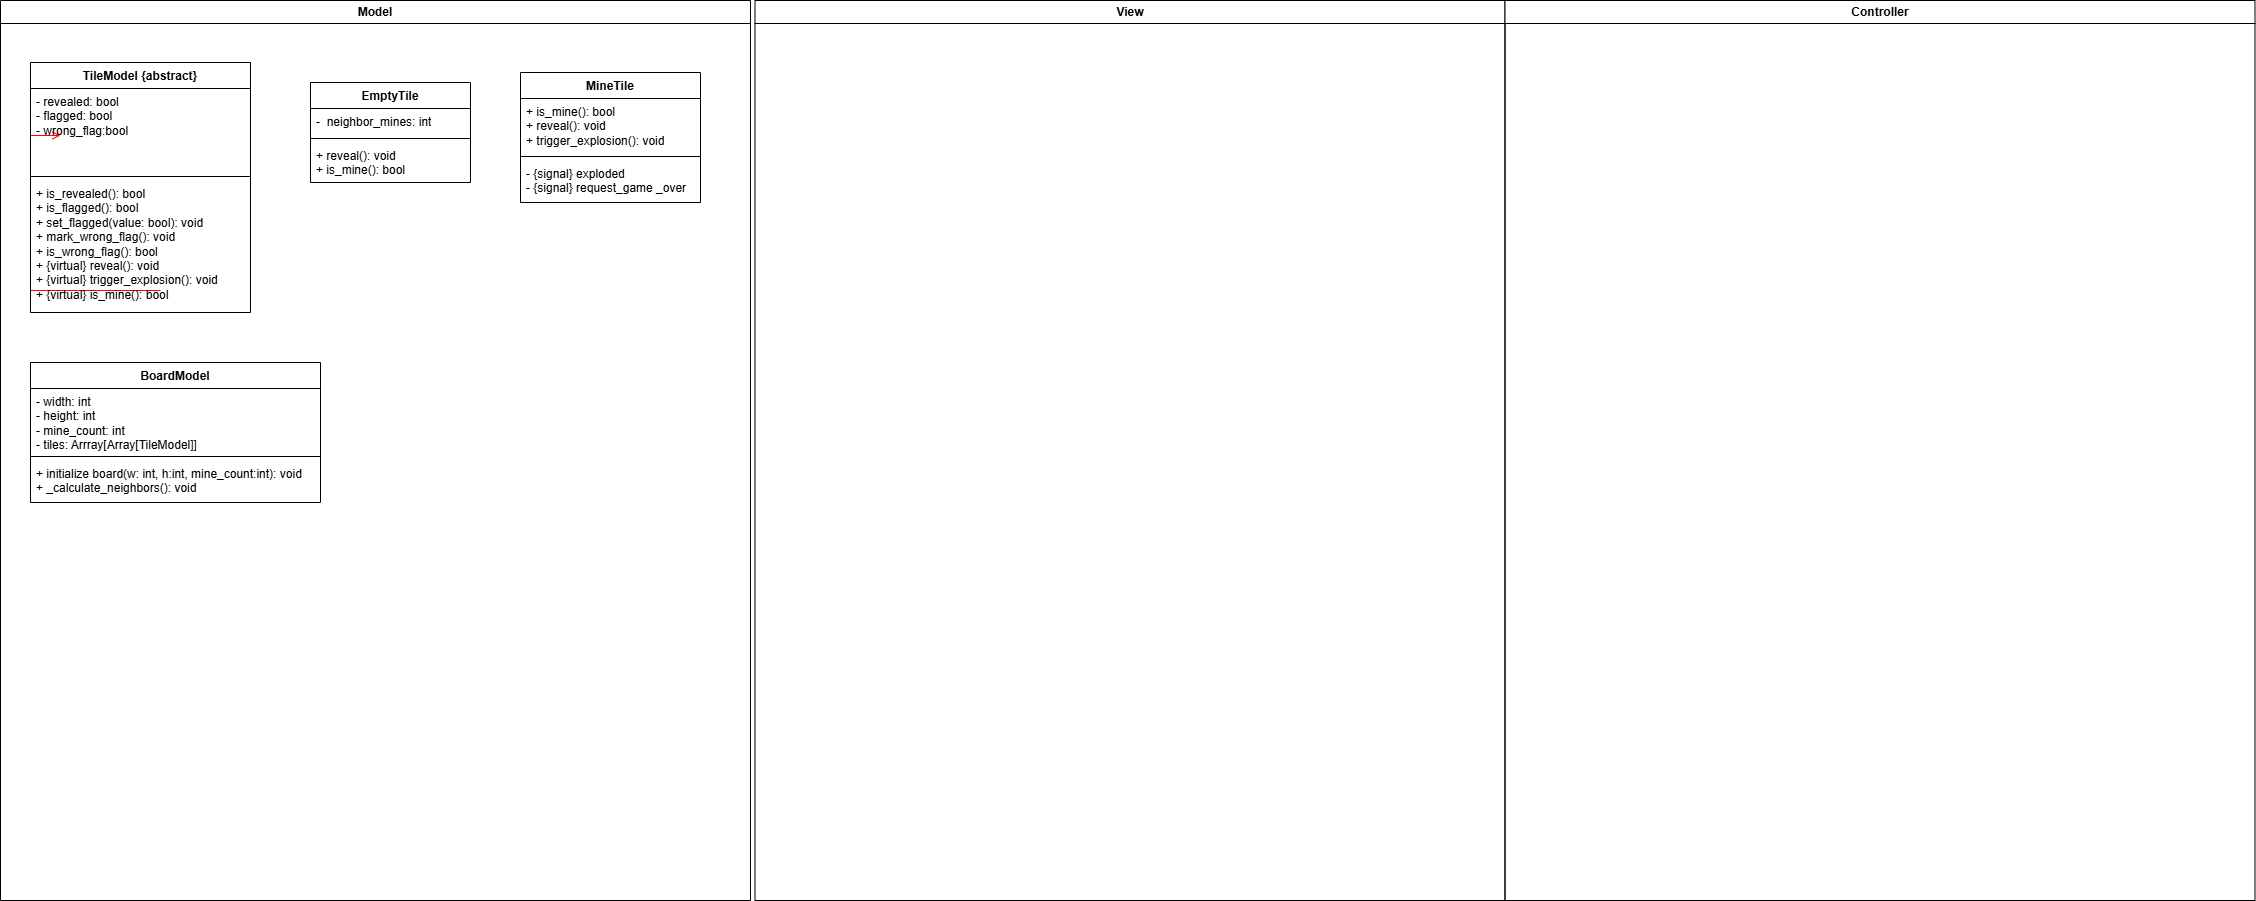

The diagram above was exported from draw.io. Its source (the exported page's mxGraphModel, read from the mxfile embedded in the PNG):
<mxGraphModel dx="2896" dy="914" grid="1" gridSize="10" guides="1" tooltips="1" connect="1" arrows="1" fold="1" page="1" pageScale="1" pageWidth="1169" pageHeight="826" background="none" math="0" shadow="0">
  <root>
    <mxCell id="0" />
    <mxCell id="1" parent="0" />
    <mxCell id="2" value="Model" style="swimlane;whiteSpace=wrap" parent="1" vertex="1">
      <mxGeometry x="-310" y="128" width="750" height="900" as="geometry" />
    </mxCell>
    <mxCell id="12" value="" style="edgeStyle=elbowEdgeStyle;elbow=horizontal;strokeColor=#FF0000;endArrow=open;endFill=1;rounded=0" parent="2" edge="1">
      <mxGeometry width="100" height="100" relative="1" as="geometry">
        <mxPoint x="160" y="290" as="sourcePoint" />
        <mxPoint x="60" y="135" as="targetPoint" />
        <Array as="points">
          <mxPoint x="30" y="250" />
        </Array>
      </mxGeometry>
    </mxCell>
    <mxCell id="I2XbTs0SpGbm6KEnGyFP-46" value="TileModel {abstract}" style="swimlane;fontStyle=1;align=center;verticalAlign=top;childLayout=stackLayout;horizontal=1;startSize=26;horizontalStack=0;resizeParent=1;resizeParentMax=0;resizeLast=0;collapsible=1;marginBottom=0;whiteSpace=wrap;html=1;" parent="2" vertex="1">
      <mxGeometry x="30" y="62" width="220" height="250" as="geometry" />
    </mxCell>
    <mxCell id="I2XbTs0SpGbm6KEnGyFP-47" value="- revealed: bool&lt;div&gt;- flagged: bool&lt;/div&gt;&lt;div&gt;- wrong_flag:bool&lt;/div&gt;" style="text;strokeColor=none;fillColor=none;align=left;verticalAlign=top;spacingLeft=4;spacingRight=4;overflow=hidden;rotatable=0;points=[[0,0.5],[1,0.5]];portConstraint=eastwest;whiteSpace=wrap;html=1;" parent="I2XbTs0SpGbm6KEnGyFP-46" vertex="1">
      <mxGeometry y="26" width="220" height="84" as="geometry" />
    </mxCell>
    <mxCell id="I2XbTs0SpGbm6KEnGyFP-48" value="" style="line;strokeWidth=1;fillColor=none;align=left;verticalAlign=middle;spacingTop=-1;spacingLeft=3;spacingRight=3;rotatable=0;labelPosition=right;points=[];portConstraint=eastwest;strokeColor=inherit;" parent="I2XbTs0SpGbm6KEnGyFP-46" vertex="1">
      <mxGeometry y="110" width="220" height="8" as="geometry" />
    </mxCell>
    <mxCell id="I2XbTs0SpGbm6KEnGyFP-49" value="+ is_revealed(): bool&lt;div&gt;+ is_flagged(): bool&lt;br&gt;+ set_flagged(value: bool): void&lt;/div&gt;&lt;div&gt;+ mark_wrong_flag(): void&lt;/div&gt;&lt;div&gt;+ is_wrong_flag(): bool&lt;br&gt;+&amp;nbsp;&lt;span style=&quot;background-color: transparent; color: light-dark(rgb(0, 0, 0), rgb(255, 255, 255));&quot;&gt;{virtual}&amp;nbsp;&lt;/span&gt;&lt;span style=&quot;background-color: transparent; color: light-dark(rgb(0, 0, 0), rgb(255, 255, 255));&quot;&gt;reveal(): void&lt;/span&gt;&lt;/div&gt;&lt;div&gt;+&amp;nbsp;&lt;span style=&quot;background-color: transparent; color: light-dark(rgb(0, 0, 0), rgb(255, 255, 255));&quot;&gt;{virtual}&amp;nbsp;&lt;/span&gt;&lt;span style=&quot;background-color: transparent; color: light-dark(rgb(0, 0, 0), rgb(255, 255, 255));&quot;&gt;trigger_explosion(): void&amp;nbsp;&lt;/span&gt;&lt;/div&gt;&lt;div&gt;+&amp;nbsp;&lt;span style=&quot;background-color: transparent; color: light-dark(rgb(0, 0, 0), rgb(255, 255, 255));&quot;&gt;{virtual}&amp;nbsp;&lt;/span&gt;&lt;span style=&quot;background-color: transparent; color: light-dark(rgb(0, 0, 0), rgb(255, 255, 255));&quot;&gt;is_mine(): bool&amp;nbsp;&lt;/span&gt;&lt;/div&gt;" style="text;strokeColor=none;fillColor=none;align=left;verticalAlign=top;spacingLeft=4;spacingRight=4;overflow=hidden;rotatable=0;points=[[0,0.5],[1,0.5]];portConstraint=eastwest;whiteSpace=wrap;html=1;" parent="I2XbTs0SpGbm6KEnGyFP-46" vertex="1">
      <mxGeometry y="118" width="220" height="132" as="geometry" />
    </mxCell>
    <mxCell id="I2XbTs0SpGbm6KEnGyFP-50" value="EmptyTile" style="swimlane;fontStyle=1;align=center;verticalAlign=top;childLayout=stackLayout;horizontal=1;startSize=26;horizontalStack=0;resizeParent=1;resizeParentMax=0;resizeLast=0;collapsible=1;marginBottom=0;whiteSpace=wrap;html=1;" parent="2" vertex="1">
      <mxGeometry x="310" y="82" width="160" height="100" as="geometry" />
    </mxCell>
    <mxCell id="I2XbTs0SpGbm6KEnGyFP-51" value="-&amp;nbsp; neighbor_mines: int" style="text;strokeColor=none;fillColor=none;align=left;verticalAlign=top;spacingLeft=4;spacingRight=4;overflow=hidden;rotatable=0;points=[[0,0.5],[1,0.5]];portConstraint=eastwest;whiteSpace=wrap;html=1;" parent="I2XbTs0SpGbm6KEnGyFP-50" vertex="1">
      <mxGeometry y="26" width="160" height="26" as="geometry" />
    </mxCell>
    <mxCell id="I2XbTs0SpGbm6KEnGyFP-52" value="" style="line;strokeWidth=1;fillColor=none;align=left;verticalAlign=middle;spacingTop=-1;spacingLeft=3;spacingRight=3;rotatable=0;labelPosition=right;points=[];portConstraint=eastwest;strokeColor=inherit;" parent="I2XbTs0SpGbm6KEnGyFP-50" vertex="1">
      <mxGeometry y="52" width="160" height="8" as="geometry" />
    </mxCell>
    <mxCell id="I2XbTs0SpGbm6KEnGyFP-53" value="+ reveal(): void&lt;br&gt;+ is_mine(): bool&lt;div&gt;&lt;br&gt;&lt;/div&gt;" style="text;strokeColor=none;fillColor=none;align=left;verticalAlign=top;spacingLeft=4;spacingRight=4;overflow=hidden;rotatable=0;points=[[0,0.5],[1,0.5]];portConstraint=eastwest;whiteSpace=wrap;html=1;" parent="I2XbTs0SpGbm6KEnGyFP-50" vertex="1">
      <mxGeometry y="60" width="160" height="40" as="geometry" />
    </mxCell>
    <mxCell id="sPw7QeR_FTP1JOzV3MTd-19" value="MineTile" style="swimlane;fontStyle=1;align=center;verticalAlign=top;childLayout=stackLayout;horizontal=1;startSize=26;horizontalStack=0;resizeParent=1;resizeParentMax=0;resizeLast=0;collapsible=1;marginBottom=0;whiteSpace=wrap;html=1;" vertex="1" parent="2">
      <mxGeometry x="520" y="72" width="180" height="130" as="geometry" />
    </mxCell>
    <mxCell id="sPw7QeR_FTP1JOzV3MTd-20" value="+ is_mine(): bool&lt;div&gt;+ reveal(): void&lt;/div&gt;&lt;div&gt;+ trigger_explosion(): void&lt;/div&gt;" style="text;strokeColor=none;fillColor=none;align=left;verticalAlign=top;spacingLeft=4;spacingRight=4;overflow=hidden;rotatable=0;points=[[0,0.5],[1,0.5]];portConstraint=eastwest;whiteSpace=wrap;html=1;" vertex="1" parent="sPw7QeR_FTP1JOzV3MTd-19">
      <mxGeometry y="26" width="180" height="54" as="geometry" />
    </mxCell>
    <mxCell id="sPw7QeR_FTP1JOzV3MTd-21" value="" style="line;strokeWidth=1;fillColor=none;align=left;verticalAlign=middle;spacingTop=-1;spacingLeft=3;spacingRight=3;rotatable=0;labelPosition=right;points=[];portConstraint=eastwest;strokeColor=inherit;" vertex="1" parent="sPw7QeR_FTP1JOzV3MTd-19">
      <mxGeometry y="80" width="180" height="8" as="geometry" />
    </mxCell>
    <mxCell id="sPw7QeR_FTP1JOzV3MTd-22" value="- {signal} exploded&lt;div&gt;- {signal} request_game _over&lt;/div&gt;" style="text;strokeColor=none;fillColor=none;align=left;verticalAlign=top;spacingLeft=4;spacingRight=4;overflow=hidden;rotatable=0;points=[[0,0.5],[1,0.5]];portConstraint=eastwest;whiteSpace=wrap;html=1;" vertex="1" parent="sPw7QeR_FTP1JOzV3MTd-19">
      <mxGeometry y="88" width="180" height="42" as="geometry" />
    </mxCell>
    <mxCell id="sPw7QeR_FTP1JOzV3MTd-28" value="BoardModel" style="swimlane;fontStyle=1;align=center;verticalAlign=top;childLayout=stackLayout;horizontal=1;startSize=26;horizontalStack=0;resizeParent=1;resizeParentMax=0;resizeLast=0;collapsible=1;marginBottom=0;whiteSpace=wrap;html=1;" vertex="1" parent="2">
      <mxGeometry x="30" y="362" width="290" height="140" as="geometry" />
    </mxCell>
    <mxCell id="sPw7QeR_FTP1JOzV3MTd-29" value="- width: int&lt;br&gt;- height: int&lt;br&gt;- mine_count: int&lt;br&gt;- tiles: Arrray[Array[TileModel]]" style="text;strokeColor=none;fillColor=none;align=left;verticalAlign=top;spacingLeft=4;spacingRight=4;overflow=hidden;rotatable=0;points=[[0,0.5],[1,0.5]];portConstraint=eastwest;whiteSpace=wrap;html=1;" vertex="1" parent="sPw7QeR_FTP1JOzV3MTd-28">
      <mxGeometry y="26" width="290" height="64" as="geometry" />
    </mxCell>
    <mxCell id="sPw7QeR_FTP1JOzV3MTd-30" value="" style="line;strokeWidth=1;fillColor=none;align=left;verticalAlign=middle;spacingTop=-1;spacingLeft=3;spacingRight=3;rotatable=0;labelPosition=right;points=[];portConstraint=eastwest;strokeColor=inherit;" vertex="1" parent="sPw7QeR_FTP1JOzV3MTd-28">
      <mxGeometry y="90" width="290" height="8" as="geometry" />
    </mxCell>
    <mxCell id="sPw7QeR_FTP1JOzV3MTd-31" value="+ initialize board(w: int, h:int, mine_count:int): void&lt;div&gt;+ _calculate_neighbors(): void&lt;/div&gt;" style="text;strokeColor=none;fillColor=none;align=left;verticalAlign=top;spacingLeft=4;spacingRight=4;overflow=hidden;rotatable=0;points=[[0,0.5],[1,0.5]];portConstraint=eastwest;whiteSpace=wrap;html=1;" vertex="1" parent="sPw7QeR_FTP1JOzV3MTd-28">
      <mxGeometry y="98" width="290" height="42" as="geometry" />
    </mxCell>
    <mxCell id="3" value="View" style="swimlane;whiteSpace=wrap" parent="1" vertex="1">
      <mxGeometry x="444.5" y="128" width="750" height="900" as="geometry" />
    </mxCell>
    <mxCell id="4" value="Controller" style="swimlane;whiteSpace=wrap" parent="1" vertex="1">
      <mxGeometry x="1194.5" y="128" width="750" height="900" as="geometry" />
    </mxCell>
  </root>
</mxGraphModel>